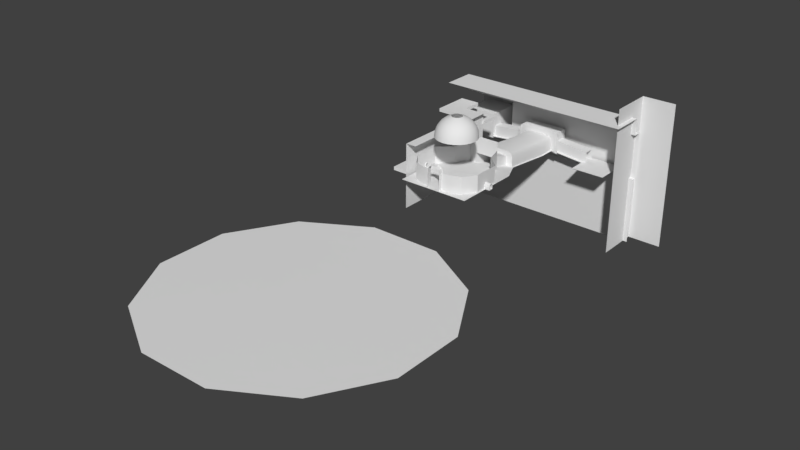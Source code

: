 # Source: tos.blend  (saved by Blender 2.78.0; exported with 4.5.12 LTS)
import bpy
from mathutils import Matrix  # noqa: F401  (used for matrix-valued properties, if any)

bpy.ops.wm.read_factory_settings(use_empty=True)
scene = bpy.context.scene
scene.name = 'Scene'

# ---- collections
col_collection_1 = bpy.data.collections.new('Collection 1'); scene.collection.children.link(col_collection_1)

# ---- world
world_world = bpy.data.worlds.new('World'); scene.world = world_world
world_world.color = (0.05088, 0.05088, 0.05088)
world_world.use_sun_shadow = False
world_world.sun_shadow_jitter_overblur = 0.0
world_world.cycles.sampling_method = 'MANUAL'

# ---- meshes
me_circle_001 = bpy.data.meshes.new('Circle.001')
me_circle_001.from_pydata([(2.588, 9.659, -1.0), (-2.588, 9.659, -1.0), (-7.071, 7.071, -1.0), (-9.659, 2.588, -1.0), (-9.659, -2.588, -1.0), (-7.071, -7.071, -1.0), (-2.588, -9.659, -1.0), (2.588, -9.659, -1.0), (7.071, -7.071, -1.0), (9.659, -2.588, -1.0), (9.659, 2.588, -1.0), (7.071, 7.071, -1.0), (1.482e-07, 4.37e-07, -0.5), (1.294, 4.83, -0.5), (-1.294, 4.83, -0.5), (-3.536, 3.536, -0.5), (-4.83, 1.294, -0.5), (-4.83, -1.294, -0.5), (-3.536, -3.536, -0.5), (-1.294, -4.83, -0.5), (1.294, -4.83, -0.5), (3.536, -3.536, -0.5), (4.83, -1.294, -0.5), (4.83, 1.294, -0.5), (3.536, 3.536, -0.5), (-15.0, -15.0, -1.0), (15.0, -15.0, -1.0), (-12.0, 15.15, -1.0), (12.0, 15.15, -1.0), (-9.0, 25.15, -2.429), (9.0, 25.15, -2.429), (-19.98, -7.5, -1.0), (-19.98, 7.646, -1.0), (20.0, 7.646, -1.0), (-15.0, -15.0, 9.0), (15.0, -15.0, 9.0), (-12.0, 15.15, 9.0), (12.0, 15.15, 9.0), (-9.0, 25.15, 9.0), (9.0, 25.15, 9.0), (-19.98, -7.5, 1.645), (-19.98, 7.646, 1.645), (-9.0, -17.0, -1.0), (9.0, -17.0, -1.0), (-9.0, -17.0, 9.0), (9.0, -17.0, 9.0), (-20.85, -20.0, -1.0), (20.85, -20.0, -1.0), (-20.85, 20.0, -1.0), (20.85, 20.0, -1.0), (-10.0, 40.0, -6.0), (10.0, 40.0, -6.0), (-9.0, 40.15, -6.429), (9.0, 40.15, -6.429), (-9.0, 40.15, 0.0), (9.0, 40.15, 0.0), (-10.0, 70.0, -9.0), (10.0, 70.0, -9.0), (-10.0, 80.0, -9.0), (10.0, 80.0, -9.0), (-4.5, -17.39, -1.0), (4.5, -17.39, -1.0), (-4.5, -17.39, 9.0), (4.5, -17.39, 9.0), (-4.5, -17.0, -1.0), (4.5, -17.0, -1.0), (-4.5, -17.0, 9.0), (4.5, -17.0, 9.0), (-3.705, -17.0, -1.0), (3.705, -17.0, -1.0), (-3.705, -17.0, 9.0), (3.705, -17.0, 9.0), (-3.705, -19.41, -1.0), (3.705, -19.41, -1.0), (-3.705, -19.41, 9.0), (3.705, -19.41, 9.0), (-3.195, -17.0, 11.0), (3.195, -17.0, 11.0), (-3.195, -19.41, 11.0), (3.195, -19.41, 11.0), (-1.306, -17.0, 12.36), (1.306, -17.0, 12.36), (-1.306, -19.41, 12.36), (1.306, -19.41, 12.36), (-3.871, -17.0, 11.39), (-1.638, -17.0, 13.06), (3.871, -17.0, 11.39), (1.638, -17.0, 13.06), (-19.98, -1.238, -1.0), (-19.98, -1.023, 1.645), (-19.98, 1.305, -1.0), (-19.98, 1.09, 1.645), (-19.98, 0.03351, 9.155), (-19.98, 0.03351, 2.155), (-19.98, 2.66, 9.213), (-19.98, 7.742, 9.151), (-19.98, -2.363, 9.029), (-19.98, -7.641, 9.223), (-22.85, 24.75, -1.0), (-22.85, -14.07, -1.0), (-22.85, 24.75, 1.645), (-22.85, -14.07, 1.645), (-22.85, 1.213, -1.0), (-22.85, 1.088, 1.645), (-22.85, -1.15, -1.0), (-22.85, -1.025, 1.645), (-16.65, -13.8, 17.15), (-22.85, 0.03178, 2.155), (-22.85, -0.04496, 17.15), (-22.85, -13.93, 17.15), (-20.03, -13.8, 17.15), (-22.85, 24.91, 17.15), (-23.34, -1.385, -1.176), (-23.34, -1.385, 1.285), (-23.34, -0.8852, -0.7757), (-23.34, -0.8852, 1.224), (-19.5, -1.385, -1.176), (-19.5, -1.385, 1.285), (-19.5, -0.8852, -0.7757), (-19.5, -0.8852, 1.224), (-23.34, -0.9519, 2.101), (-23.34, -0.6208, 1.757), (-19.5, -0.6208, 1.757), (-19.5, -0.9519, 2.101), (-23.34, -0.2568, 1.939), (-19.5, -0.2568, 1.939), (-23.34, -0.3907, 2.404), (-19.5, -0.3907, 2.404), (-23.34, 1.38, -1.176), (-23.34, 1.38, 1.285), (-23.34, 0.8795, -0.7757), (-23.34, 0.8795, 1.224), (-19.5, 1.38, -1.176), (-19.5, 1.38, 1.285), (-19.5, 0.8795, -0.7757), (-19.5, 0.8795, 1.224), (-23.34, 0.9462, 2.101), (-23.34, 0.6152, 1.757), (-19.5, 0.6152, 1.757), (-19.5, 0.9462, 2.101), (-23.34, 0.2512, 1.939), (-19.5, 0.2512, 1.939), (-23.34, 0.3851, 2.404), (-19.5, 0.3851, 2.404), (-34.8, -10.0, -3.0), (-22.8, -10.0, -3.0), (-34.8, 10.0, -3.0), (-22.8, 10.0, -3.0), (-34.8, 10.0, -1.0), (-34.8, -10.0, -1.0), (-22.8, -10.0, -1.0), (-22.8, 10.0, -1.0), (-22.85, 24.75, -21.0), (-22.85, -14.07, -21.0), (-22.85, 1.213, -21.0), (-22.85, -1.15, -21.0), (-50.0, 100.0, -11.0), (-30.0, 80.0, -11.0), (10.0, 100.0, -9.0), (-10.0, 100.0, -9.0), (9.0, 70.15, -9.429), (9.0, 70.15, -3.0), (-9.0, 70.15, -9.429), (-9.0, 70.15, -3.0), (-5.0, 25.15, -2.429), (-5.0, 25.15, 4.0), (-5.0, 40.15, -6.429), (-5.0, 40.15, 0.0), (5.0, 25.15, 4.0), (5.0, 25.15, -2.429), (5.0, 40.15, 0.0), (5.0, 40.15, -6.429), (-9.0, 25.15, 14.0), (9.0, 25.15, 14.0), (-5.0, 25.15, 14.0), (5.0, 25.15, 14.0), (-8.1, 40.15, 2.0), (8.1, 40.15, 2.0), (-5.0, 40.15, 3.0), (5.0, 40.15, 3.0), (-8.1, 70.15, -1.0), (8.1, 70.15, -1.0), (-5.0, 70.15, 0.0), (5.0, 70.15, 0.0), (20.02, 7.627, -1.0), (20.02, -7.518, -1.0), (20.02, 7.627, 1.645), (20.02, -7.518, 1.645), (20.02, 1.365, -1.0), (20.02, 1.15, 1.645), (20.02, -1.178, -1.0), (20.02, -0.9628, 1.645), (20.02, 0.09375, 9.155), (20.02, 0.09375, 2.155), (20.02, -2.533, 9.213), (20.02, -7.615, 9.151), (20.02, 2.49, 9.029), (20.02, 7.768, 9.223), (19.47, -1.385, -1.176), (19.47, -1.385, 1.285), (19.47, -0.8852, -0.7757), (19.47, -0.8852, 1.224), (23.3, -1.385, -1.176), (23.3, -1.385, 1.285), (23.3, -0.8852, -0.7757), (23.3, -0.8852, 1.224), (19.47, -0.9519, 2.101), (19.47, -0.6208, 1.757), (23.3, -0.6208, 1.757), (23.3, -0.9519, 2.101), (19.47, -0.2568, 1.939), (23.3, -0.2568, 1.939), (19.47, -0.3907, 2.404), (23.3, -0.3907, 2.404), (19.47, 1.38, -1.176), (19.47, 1.38, 1.285), (19.47, 0.8795, -0.7757), (19.47, 0.8795, 1.224), (23.3, 1.38, -1.176), (23.3, 1.38, 1.285), (23.3, 0.8795, -0.7757), (23.3, 0.8795, 1.224), (19.47, 0.9462, 2.101), (19.47, 0.6152, 1.757), (23.3, 0.6152, 1.757), (23.3, 0.9462, 2.101), (19.47, 0.2512, 1.939), (23.3, 0.2512, 1.939), (19.47, 0.3851, 2.404), (23.3, 0.3851, 2.404), (-19.85, 24.75, -1.0), (-19.85, 24.75, 1.645), (-19.85, 24.91, 17.15), (-19.85, 24.75, -21.0), (-19.85, 51.75, -1.0), (-19.85, 51.75, 1.645), (-19.85, 51.91, 17.15), (-19.85, 51.75, -21.0), (-20.03, -0.02625, 17.15), (-16.65, -0.02625, 17.15), (-16.65, 24.85, 17.15), (-16.85, 52.0, 17.15), (-21.93, 4.657, -8.012), (-27.58, 4.657, -2.355), (-21.93, 5.657, -8.012), (-27.58, 5.657, -2.355), (-21.22, 4.657, -7.305), (-26.88, 4.657, -1.648), (-21.22, 5.657, -7.305), (-26.88, 5.657, -1.648), (-21.93, -6.343, -8.012), (-27.58, -6.343, -2.355), (-21.93, -5.343, -8.012), (-27.58, -5.343, -2.355), (-21.22, -6.343, -7.305), (-26.88, -6.343, -1.648), (-21.22, -5.343, -7.305), (-26.88, -5.343, -1.648), (-30.0, 100.0, -11.0), (-50.0, 80.0, -11.0), (-30.0, 90.0, -11.0), (-50.0, 90.0, -11.0), (-10.0, 90.0, -9.0), (10.0, 90.0, -9.0), (30.0, 80.0, -11.0), (30.0, 90.0, -11.0), (50.0, 80.0, -11.0), (50.0, 90.0, -11.0), (30.0, 70.0, -11.0), (50.0, 70.0, -11.0), (0.0, 11.59, 26.11), (0.0, 12.0, 23.0), (0.8038, 3.0, 34.59), (1.553, 5.796, 33.39), (2.196, 8.196, 31.49), (2.69, 10.04, 29.0), (3.0, 11.2, 26.11), (3.106, 11.59, 23.0), (1.553, 2.69, 34.59), (3.0, 5.196, 33.39), (4.243, 7.348, 31.49), (5.196, 9.0, 29.0), (5.796, 10.04, 26.11), (6.0, 10.39, 23.0), (2.196, 2.196, 34.59), (4.243, 4.243, 33.39), (6.0, 6.0, 31.49), (7.348, 7.348, 29.0), (8.196, 8.196, 26.11), (8.485, 8.485, 23.0), (2.69, 1.553, 34.59), (5.196, 3.0, 33.39), (7.348, 4.243, 31.49), (9.0, 5.196, 29.0), (10.04, 5.796, 26.11), (10.39, 6.0, 23.0), (3.0, 0.8039, 34.59), (5.796, 1.553, 33.39), (8.196, 2.196, 31.49), (10.04, 2.69, 29.0), (11.2, 3.0, 26.11), (11.59, 3.106, 23.0), (3.106, 4.689e-06, 34.59), (6.0, 4.57e-06, 33.39), (8.485, 4.689e-06, 31.49), (10.39, 4.689e-06, 29.0), (11.59, 4.212e-06, 26.11), (12.0, 3.02e-06, 23.0), (3.0, -0.8038, 34.59), (5.796, -1.553, 33.39), (8.196, -2.196, 31.49), (10.04, -2.69, 29.0), (11.2, -3.0, 26.11), (11.59, -3.106, 23.0), (2.69, -1.553, 34.59), (5.196, -3.0, 33.39), (7.348, -4.243, 31.49), (9.0, -5.196, 29.0), (10.04, -5.796, 26.11), (10.39, -6.0, 23.0), (2.196, -2.196, 34.59), (4.243, -4.243, 33.39), (6.0, -6.0, 31.49), (7.348, -7.348, 29.0), (8.196, -8.196, 26.11), (8.485, -8.485, 23.0), (1.553, -2.69, 34.59), (3.0, -5.196, 33.39), (4.243, -7.348, 31.49), (5.196, -9.0, 29.0), (5.796, -10.04, 26.11), (6.0, -10.39, 23.0), (0.8038, -3.0, 34.59), (1.553, -5.796, 33.39), (2.196, -8.196, 31.49), (2.69, -10.04, 29.0), (3.0, -11.2, 26.11), (3.106, -11.59, 23.0), (-1.736e-08, -3.106, 34.59), (-1.09e-06, -6.0, 33.39), (-9.71e-07, -8.485, 31.49), (-1.736e-08, -10.39, 29.0), (-2.558e-07, -11.59, 26.11), (-1.686e-06, -12.0, 23.0), (-0.8038, -3.0, 34.59), (-1.553, -5.796, 33.39), (-2.196, -8.196, 31.49), (-2.69, -10.04, 29.0), (-3.0, -11.2, 26.11), (-3.106, -11.59, 23.0), (-1.553, -2.69, 34.59), (-3.0, -5.196, 33.39), (-4.243, -7.348, 31.49), (-5.196, -9.0, 29.0), (-5.796, -10.04, 26.11), (-6.0, -10.39, 23.0), (-2.196, -2.196, 34.59), (-4.243, -4.243, 33.39), (-6.0, -6.0, 31.49), (-7.348, -7.348, 29.0), (-8.196, -8.196, 26.11), (-8.485, -8.485, 23.0), (-2.69, -1.553, 34.59), (-5.196, -3.0, 33.39), (-7.348, -4.243, 31.49), (-9.0, -5.196, 29.0), (-10.04, -5.796, 26.11), (-10.39, -6.0, 23.0), (-3.0, -0.8038, 34.59), (-5.796, -1.553, 33.39), (-8.196, -2.196, 31.49), (-10.04, -2.69, 29.0), (-11.2, -3.0, 26.11), (-11.59, -3.106, 23.0), (-3.106, 5.106e-06, 34.59), (-6.0, 5.762e-06, 33.39), (-8.485, 5.166e-06, 31.49), (-10.39, 4.451e-06, 29.0), (-11.59, 4.451e-06, 26.11), (-12.0, 5.404e-06, 23.0), (-3.0, 0.8039, 34.59), (-5.796, 1.553, 33.39), (-8.196, 2.196, 31.49), (-10.04, 2.69, 29.0), (-11.2, 3.0, 26.11), (-11.59, 3.106, 23.0), (-2.69, 1.553, 34.59), (-5.196, 3.0, 33.39), (-7.348, 4.243, 31.49), (-9.0, 5.196, 29.0), (-10.04, 5.796, 26.11), (-10.39, 6.0, 23.0), (-2.196, 2.196, 34.59), (-4.243, 4.243, 33.39), (-6.0, 6.0, 31.49), (-7.348, 7.348, 29.0), (-8.196, 8.196, 26.11), (-8.485, 8.485, 23.0), (-1.553, 2.69, 34.59), (-3.0, 5.196, 33.39), (-4.243, 7.348, 31.49), (-5.196, 9.0, 29.0), (-5.796, 10.04, 26.11), (-6.0, 10.39, 23.0), (-0.8038, 3.0, 34.59), (-1.553, 5.796, 33.39), (-2.196, 8.196, 31.49), (-2.69, 10.04, 29.0), (-3.0, 11.2, 26.11), (-3.106, 11.59, 23.0), (5.191e-07, 3.106, 34.59), (4.595e-07, 6.0, 33.39), (2.211e-07, 8.485, 31.49), (-9.71e-07, 10.39, 29.0), (-39.0, 51.0, 9.0), (-39.0, 51.0, 11.0), (-39.0, 61.0, 9.0), (-39.0, 61.0, 11.0), (-19.0, 51.0, 9.0), (-19.0, 51.0, 11.0), (-19.0, 61.0, 9.0), (-19.0, 61.0, 11.0), (-51.0, 61.0, 9.0), (-51.0, 51.0, 9.0), (-51.0, 51.0, 11.0), (-51.0, 61.0, 11.0), (-39.0, 73.0, 11.0), (-39.0, 73.0, 9.0), (-51.0, 73.0, 11.0), (-51.0, 73.0, 9.0), (9.0, 80.15, -9.429), (9.0, 80.15, -3.0), (-9.0, 80.15, -9.429), (-9.0, 80.15, -3.0), (-8.1, 80.15, -1.0), (8.1, 80.15, -1.0), (-5.0, 80.15, 0.0), (5.0, 80.15, 0.0), (13.5, 80.15, -10.46), (13.5, 80.15, -0.8214), (-13.5, 80.15, -10.46), (-13.5, 80.15, -0.8214), (-12.15, 80.15, 2.179), (12.15, 80.15, 2.179), (-7.5, 80.15, 3.679), (7.5, 80.15, 3.679), (-12.0, 82.0, 2.0), (12.0, 82.0, 2.0), (-12.0, 80.0, 2.0), (12.0, 80.0, 2.0), (12.0, 82.0, -10.0), (12.0, 80.0, -10.0), (-12.0, 82.0, -10.0), (-12.0, 80.0, -10.0), (-12.0, 80.0, -2.8), (-12.0, 82.0, -2.8), (12.0, 82.0, -2.8), (12.0, 80.0, -2.8), (-12.0, 88.0, 2.0), (12.0, 88.0, 2.0), (-12.0, 88.0, -2.8), (12.0, 88.0, -2.8), (-12.0, 90.0, 2.0), (12.0, 90.0, 2.0), (-12.0, 90.0, -2.8), (12.0, 90.0, -2.8), (-12.0, 88.0, -9.8), (12.0, 88.0, -9.8), (-12.0, 90.0, -9.8), (12.0, 90.0, -9.8), (-9.6, 90.0, -2.8), (9.6, 90.0, -2.8), (-9.6, 90.0, -9.8), (9.6, 90.0, -9.8), (-9.6, 92.0, -2.8), (9.6, 92.0, -2.8), (-9.6, 92.0, -9.8), (9.6, 92.0, -9.8), (-26.72, 92.0, 11.2), (58.72, 92.0, 11.2), (-26.72, 92.0, -9.8), (58.72, 92.0, -9.8), (32.0, 82.0, -12.0), (32.0, 82.0, -4.8), (32.0, 88.0, -4.8), (32.0, 88.0, -11.8), (-32.0, 82.0, -12.0), (-32.0, 82.0, -4.8), (-32.0, 88.0, -4.8), (-32.0, 88.0, -11.8), (20.71, -42.73, -21.0), (-20.71, -42.73, -21.0), (-56.57, -63.43, -21.0), (-77.27, -99.29, -21.0), (-77.27, -140.7, -21.0), (-56.57, -176.6, -21.0), (-20.71, -197.3, -21.0), (20.71, -197.3, -21.0), (56.57, -176.6, -21.0), (77.27, -140.7, -21.0), (77.27, -99.29, -21.0), (56.57, -63.43, -21.0), (-2.162e-07, -120.0, -20.5), (10.35, -81.36, -20.5), (-10.35, -81.36, -20.5), (-28.28, -91.72, -20.5), (-38.64, -109.6, -20.5), (-38.64, -130.4, -20.5), (-28.28, -148.3, -20.5), (-10.35, -158.6, -20.5), (10.35, -158.6, -20.5), (28.28, -148.3, -20.5), (38.64, -130.4, -20.5), (38.64, -109.6, -20.5), (28.28, -91.72, -20.5), (10.0, 100.0, -12.0), (-10.0, 100.0, -12.0), (-10.0, 90.0, -12.0), (10.0, 90.0, -12.0), (9.6, 90.0, -56.8), (-9.6, 90.0, -56.8), (-9.6, 92.0, -16.8), (9.6, 92.0, -16.8), (-26.72, 92.0, -16.8), (58.72, 92.0, -16.8), (-9.6, 90.0, -16.8), (9.6, 90.0, -16.8), (-26.72, 90.0, -16.8), (58.72, 90.0, -16.8), (-26.72, 90.0, -56.8), (58.72, 90.0, -56.8), (-26.72, 87.0, 11.2), (58.72, 87.0, 11.2), (56.0, 97.0, 31.0), (56.0, 97.0, -57.0), (56.0, 71.0, 31.0), (56.0, 71.0, -57.0), (76.0, 97.0, 31.0), (76.0, 97.0, -57.0), (-26.72, 104.0, 11.2), (-26.72, 104.0, -9.8), (-26.72, 104.0, -16.8), (-56.72, 92.0, 11.2), (-56.72, 92.0, -16.8), (-56.72, 90.0, -16.8), (-56.72, 90.0, -56.8), (-56.72, 87.0, 11.2), (-56.72, 104.0, 11.2), (-56.72, 104.0, -9.8), (-56.72, 104.0, -16.8), (-26.72, 87.0, 21.2), (58.72, 87.0, 21.2), (-56.72, 87.0, 21.2), (-26.72, 67.0, 21.2), (58.72, 67.0, 21.2), (-56.72, 67.0, 21.2), (-32.0, 100.0, -4.8), (-32.0, 100.0, -11.8), (-32.0, 82.0, 3.2), (-32.0, 88.0, 3.2), (-32.0, 100.0, 3.2), (-32.0, 80.0, -12.0), (-32.0, 80.0, -4.8), (-32.0, 80.0, 3.2), (-50.0, 100.0, -4.8), (-50.0, 100.0, -11.8), (-50.0, 82.0, 3.2), (-50.0, 88.0, 3.2), (-50.0, 100.0, 3.2), (-50.0, 80.0, -12.0), (-50.0, 80.0, -4.8), (-50.0, 80.0, 3.2)], [], [(12, 13, 14), (12, 14, 15), (12, 15, 16), (12, 16, 17), (12, 17, 18), (12, 18, 19), (12, 19, 20), (12, 20, 21), (12, 21, 22), (12, 22, 23), (12, 23, 24), (12, 24, 13), (1, 2, 15, 14), (8, 9, 22, 21), (0, 1, 14, 13), (3, 4, 17, 16), (10, 11, 24, 23), (5, 6, 19, 18), (7, 8, 21, 20), (2, 3, 16, 15), (9, 10, 23, 22), (4, 5, 18, 17), (11, 0, 13, 24), (6, 7, 20, 19), (28, 33, 186, 37), (32, 27, 36, 41), (27, 29, 38, 36), (185, 26, 35, 187), (25, 31, 40, 34), (30, 28, 37, 39), (46, 47, 49, 48), (34, 44, 42, 25), (26, 43, 45, 35), (48, 49, 51, 50), (165, 168, 175, 174), (38, 29, 164, 165), (50, 51, 57, 56), (56, 57, 59, 58), (45, 43, 61, 63), (42, 44, 62, 60), (63, 61, 65, 67), (60, 62, 66, 64), (67, 65, 69, 71), (64, 66, 70, 68), (71, 69, 73, 75), (68, 70, 74, 72), (74, 70, 76, 78), (71, 75, 79, 77), (78, 76, 80, 82), (77, 79, 83, 81), (83, 82, 80, 81), (66, 84, 76, 70), (80, 76, 84, 85), (71, 77, 86, 67), (87, 86, 77, 81), (81, 80, 85, 87), (40, 31, 88, 89), (32, 41, 91, 90), (93, 91, 94, 92), (95, 94, 91, 41), (92, 96, 89, 93), (40, 89, 96, 97), (100, 98, 102, 103), (99, 101, 105, 104), (107, 105, 108), (109, 108, 105, 101), (108, 103, 107), (100, 103, 108, 111), (112, 113, 115, 114), (114, 115, 119, 118), (118, 119, 117, 116), (116, 117, 113, 112), (128, 130, 131, 129), (119, 115, 121, 122), (117, 119, 122, 123), (115, 113, 120, 121), (113, 117, 123, 120), (121, 124, 125, 122), (120, 123, 127, 126), (122, 125, 127, 123), (120, 126, 124, 121), (130, 134, 135, 131), (134, 132, 133, 135), (132, 128, 129, 133), (135, 138, 137, 131), (133, 139, 138, 135), (131, 137, 136, 129), (129, 136, 139, 133), (137, 138, 141, 140), (136, 142, 143, 139), (138, 139, 143, 141), (136, 137, 140, 142), (127, 125, 141, 143), (126, 127, 143, 142), (126, 142, 140, 124), (125, 124, 140, 141), (118, 116, 132, 134), (114, 118, 134, 130), (112, 114, 130, 128), (116, 112, 128, 132), (41, 36, 95), (34, 40, 97), (144, 146, 147, 145), (149, 150, 151, 148), (145, 147, 151, 150), (146, 144, 149, 148), (147, 146, 148, 151), (144, 145, 150, 149), (99, 104, 155, 153), (102, 98, 152, 154), (104, 102, 154, 155), (262, 263, 158, 159), (262, 260, 157, 58), (53, 55, 161, 160), (54, 52, 162, 163), (165, 164, 166, 167), (38, 165, 174, 172), (52, 54, 167, 166), (168, 39, 173, 175), (169, 168, 170, 171), (30, 39, 168, 169), (168, 165, 167, 170), (55, 53, 171, 170), (55, 170, 179, 177), (167, 54, 176, 178), (170, 167, 178, 179), (177, 179, 183, 181), (178, 176, 180, 182), (179, 178, 182, 183), (55, 177, 181, 161), (163, 180, 176, 54), (186, 184, 188, 189), (185, 187, 191, 190), (193, 191, 194, 192), (195, 194, 191, 187), (192, 196, 189, 193), (186, 189, 196, 197), (37, 186, 197), (195, 187, 35), (198, 199, 201, 200), (200, 201, 205, 204), (204, 205, 203, 202), (202, 203, 199, 198), (214, 216, 217, 215), (205, 201, 207, 208), (203, 205, 208, 209), (201, 199, 206, 207), (199, 203, 209, 206), (207, 210, 211, 208), (206, 209, 213, 212), (208, 211, 213, 209), (206, 212, 210, 207), (216, 220, 221, 217), (220, 218, 219, 221), (218, 214, 215, 219), (221, 224, 223, 217), (219, 225, 224, 221), (217, 223, 222, 215), (215, 222, 225, 219), (223, 224, 227, 226), (222, 228, 229, 225), (224, 225, 229, 227), (222, 223, 226, 228), (213, 211, 227, 229), (212, 213, 229, 228), (212, 228, 226, 210), (211, 210, 226, 227), (204, 202, 218, 220), (200, 204, 220, 216), (198, 200, 216, 214), (202, 198, 214, 218), (152, 98, 230, 233), (100, 111, 232, 231), (98, 100, 231, 230), (233, 230, 234, 237), (231, 232, 236, 235), (230, 231, 235, 234), (238, 232, 111, 108), (240, 232, 238, 239), (236, 232, 240, 241), (239, 238, 110, 106), (109, 110, 238, 108), (242, 243, 245, 244), (244, 245, 249, 248), (248, 249, 247, 246), (246, 247, 243, 242), (244, 248, 246, 242), (249, 245, 243, 247), (250, 251, 253, 252), (252, 253, 257, 256), (256, 257, 255, 254), (254, 255, 251, 250), (252, 256, 254, 250), (257, 253, 251, 255), (261, 260, 258, 156), (259, 157, 260, 261), (58, 59, 263, 262), (263, 59, 264, 265), (265, 264, 266, 267), (266, 264, 268, 269), (411, 410, 272, 273), (271, 270, 276, 277), (412, 411, 273, 274), (413, 412, 274, 275), (270, 413, 275, 276), (275, 274, 280, 281), (276, 275, 281, 282), (273, 272, 278, 279), (277, 276, 282, 283), (274, 273, 279, 280), (283, 282, 288, 289), (280, 279, 285, 286), (281, 280, 286, 287), (282, 281, 287, 288), (279, 278, 284, 285), (288, 287, 293, 294), (285, 284, 290, 291), (289, 288, 294, 295), (286, 285, 291, 292), (287, 286, 292, 293), (293, 292, 298, 299), (294, 293, 299, 300), (291, 290, 296, 297), (295, 294, 300, 301), (292, 291, 297, 298), (301, 300, 306, 307), (298, 297, 303, 304), (299, 298, 304, 305), (300, 299, 305, 306), (297, 296, 302, 303), (306, 305, 311, 312), (303, 302, 308, 309), (307, 306, 312, 313), (304, 303, 309, 310), (305, 304, 310, 311), (311, 310, 316, 317), (312, 311, 317, 318), (309, 308, 314, 315), (313, 312, 318, 319), (310, 309, 315, 316), (315, 314, 320, 321), (319, 318, 324, 325), (316, 315, 321, 322), (317, 316, 322, 323), (318, 317, 323, 324), (324, 323, 329, 330), (321, 320, 326, 327), (325, 324, 330, 331), (322, 321, 327, 328), (323, 322, 328, 329), (328, 327, 333, 334), (329, 328, 334, 335), (330, 329, 335, 336), (327, 326, 332, 333), (331, 330, 336, 337), (333, 332, 338, 339), (337, 336, 342, 343), (334, 333, 339, 340), (335, 334, 340, 341), (336, 335, 341, 342), (341, 340, 346, 347), (342, 341, 347, 348), (339, 338, 344, 345), (343, 342, 348, 349), (340, 339, 345, 346), (346, 345, 351, 352), (347, 346, 352, 353), (348, 347, 353, 354), (345, 344, 350, 351), (349, 348, 354, 355), (354, 353, 359, 360), (351, 350, 356, 357), (355, 354, 360, 361), (352, 351, 357, 358), (353, 352, 358, 359), (359, 358, 364, 365), (360, 359, 365, 366), (357, 356, 362, 363), (361, 360, 366, 367), (358, 357, 363, 364), (367, 366, 372, 373), (364, 363, 369, 370), (365, 364, 370, 371), (366, 365, 371, 372), (363, 362, 368, 369), (372, 371, 377, 378), (369, 368, 374, 375), (373, 372, 378, 379), (370, 369, 375, 376), (371, 370, 376, 377), (377, 376, 382, 383), (378, 377, 383, 384), (375, 374, 380, 381), (379, 378, 384, 385), (376, 375, 381, 382), (385, 384, 390, 391), (382, 381, 387, 388), (383, 382, 388, 389), (384, 383, 389, 390), (381, 380, 386, 387), (390, 389, 395, 396), (387, 386, 392, 393), (391, 390, 396, 397), (388, 387, 393, 394), (389, 388, 394, 395), (395, 394, 400, 401), (396, 395, 401, 402), (393, 392, 398, 399), (397, 396, 402, 403), (394, 393, 399, 400), (403, 402, 408, 409), (400, 399, 405, 406), (401, 400, 406, 407), (402, 401, 407, 408), (399, 398, 404, 405), (408, 407, 413, 270), (405, 404, 410, 411), (409, 408, 270, 271), (406, 405, 411, 412), (407, 406, 412, 413), (416, 414, 423, 422), (416, 417, 421, 420), (420, 421, 419, 418), (418, 419, 415, 414), (416, 420, 418, 414), (421, 417, 415, 419), (423, 424, 425, 422), (425, 417, 426, 428), (414, 415, 424, 423), (415, 417, 425, 424), (426, 427, 429, 428), (417, 416, 427, 426), (416, 422, 429, 427), (422, 425, 428, 429), (181, 183, 437, 435), (163, 162, 432, 433), (183, 182, 436, 437), (161, 181, 435, 431), (182, 180, 434, 436), (160, 161, 431, 430), (180, 163, 433, 434), (431, 435, 443, 439), (436, 434, 442, 444), (433, 432, 440, 441), (434, 433, 441, 442), (435, 437, 445, 443), (437, 436, 444, 445), (430, 431, 439, 438), (446, 447, 449, 448), (457, 456, 450, 451), (455, 454, 453, 452), (446, 448, 454, 455), (449, 447, 456, 457), (456, 447, 459, 461), (446, 455, 460, 458), (447, 446, 458, 459), (461, 459, 463, 465), (458, 460, 464, 462), (459, 458, 462, 463), (464, 460, 466, 468), (461, 465, 469, 467), (469, 465, 471, 473), (464, 468, 472, 470), (465, 463, 471), (463, 462, 470, 471), (464, 470, 462), (471, 470, 474, 475), (473, 471, 475, 477), (470, 472, 476, 474), (475, 474, 478, 479), (477, 475, 479, 481), (474, 476, 480, 478), (461, 467, 485, 484), (456, 461, 484, 483), (450, 456, 483, 482), (466, 460, 488, 489), (460, 455, 487, 488), (455, 452, 486, 487), (502, 503, 504), (502, 504, 505), (502, 505, 506), (502, 506, 507), (502, 507, 508), (502, 508, 509), (502, 509, 510), (502, 510, 511), (502, 511, 512), (502, 512, 513), (502, 513, 514), (502, 514, 503), (491, 492, 505, 504), (498, 499, 512, 511), (490, 491, 504, 503), (493, 494, 507, 506), (500, 501, 514, 513), (495, 496, 509, 508), (497, 498, 511, 510), (492, 493, 506, 505), (499, 500, 513, 512), (494, 495, 508, 507), (501, 490, 503, 514), (496, 497, 510, 509), (159, 158, 515, 516), (158, 263, 518, 515), (262, 159, 516, 517), (516, 515, 518, 517), (525, 526, 519, 520), (476, 477, 522, 521), (480, 476, 521, 523), (477, 481, 524, 522), (521, 522, 526, 525), (523, 521, 525, 527), (522, 524, 528, 526), (527, 525, 520, 529), (526, 528, 530, 519), (479, 478, 531, 532), (536, 535, 533, 534), (534, 533, 537, 538), (480, 523, 541, 540), (478, 480, 540, 539), (527, 529, 545, 544), (523, 527, 544, 543), (478, 539, 547, 542), (541, 523, 543, 549), (531, 478, 542, 546), (539, 540, 548, 547), (540, 541, 549, 548), (531, 546, 552, 550), (532, 531, 550, 551), (550, 552, 555, 553), (551, 550, 553, 554), (489, 488, 556, 557), (488, 487, 558, 559), (556, 488, 559, 560), (558, 487, 562, 563), (487, 486, 561, 562), (558, 563, 571, 566), (557, 556, 564, 565), (563, 562, 570, 571), (556, 560, 568, 564), (559, 558, 566, 567), (562, 561, 569, 570), (560, 559, 567, 568), (564, 570, 569, 565)])
me_circle_001.polygons.foreach_set('use_smooth', [1, 1, 1, 1, 1, 1, 1, 1, 1, 1, 1, 1, 1, 1, 1, 1, 1, 1, 1, 1, 1, 1, 1, 1, 1, 1, 1, 1, 1, 1, 1, 1, 1, 1, 1, 1, 1, 1, 1, 1, 1, 1, 1, 1, 1, 1, 1, 1, 1, 1, 1, 1, 1, 1, 1, 1, 1, 1, 1, 1, 1, 1, 1, 1, 1, 1, 1, 1, 1, 1, 1, 1, 1, 1, 1, 1, 1, 1, 1, 1, 1, 1, 1, 1, 1, 1, 1, 1, 1, 1, 1, 1, 1, 1, 1, 1, 1, 1, 1, 1, 1, 1, 1, 1, 1, 1, 1, 1, 1, 1, 1, 1, 1, 1, 1, 1, 1, 1, 1, 1, 1, 1, 1, 1, 1, 1, 1, 1, 1, 1, 1, 1, 1, 1, 1, 1, 1, 1, 1, 1, 1, 1, 1, 1, 1, 1, 1, 1, 1, 1, 1, 1, 1, 1, 1, 1, 1, 1, 1, 1, 1, 1, 1, 1, 1, 1, 1, 1, 1, 1, 1, 1, 1, 1, 1, 1, 1, 1, 1, 1, 1, 1, 1, 1, 1, 1, 1, 1, 1, 1, 1, 1, 1, 1, 1, 1, 1, 1, 1, 1, 1, 1, 1, 1, 1, 1, 1, 1, 1, 1, 1, 1, 1, 1, 1, 1, 1, 1, 1, 1, 1, 1, 1, 1, 1, 1, 1, 1, 1, 1, 1, 1, 1, 1, 1, 1, 1, 1, 1, 1, 1, 1, 1, 1, 1, 1, 1, 1, 1, 1, 1, 1, 1, 1, 1, 1, 1, 1, 1, 1, 1, 1, 1, 1, 1, 1, 1, 1, 1, 1, 1, 1, 1, 1, 1, 1, 1, 1, 1, 1, 1, 1, 1, 1, 1, 1, 1, 1, 1, 1, 1, 1, 1, 1, 1, 1, 1, 1, 1, 1, 1, 1, 1, 1, 1, 1, 1, 1, 1, 1, 1, 1, 1, 1, 1, 1, 1, 1, 1, 1, 0, 0, 0, 0, 0, 0, 0, 0, 0, 0, 0, 0, 0, 0, 1, 1, 1, 1, 1, 1, 1, 1, 1, 1, 1, 1, 1, 1, 0, 0, 0, 0, 0, 0, 0, 0, 0, 0, 0, 0, 0, 0, 0, 0, 0, 0, 0, 0, 0, 0, 0, 0, 0, 0, 0, 0, 0, 0, 1, 1, 1, 1, 1, 1, 1, 1, 1, 1, 1, 1, 1, 1, 1, 1, 1, 1, 1, 1, 1, 1, 1, 1, 1, 1, 1, 1, 0, 0, 0, 0, 0, 0, 0, 0, 0, 0, 0, 0, 0, 0, 0, 0, 0, 0, 0, 0, 0, 0, 0, 0, 0, 0, 0, 0, 0, 0, 0, 0, 0, 0, 0, 0, 0, 0])
_uv = me_circle_001.uv_layers.new(name='UVMap')
_uv.uv.foreach_set('vector', [0.749, 0.6687, 0.7312, 0.7073, 0.749, 0.7073, 0.7282, 0.7103, 0.7103, 0.749, 0.7282, 0.749, 0.749, 0.7103, 0.7312, 0.749, 0.749, 0.749, 0.7093, 0.748, 0.7093, 0.7093, 0.7272, 0.7093, 0.7073, 0.7103, 0.6895, 0.749, 0.7073, 0.749, 0.7302, 0.748, 0.748, 0.7093, 0.7302, 0.7093, 0.6865, 0.7103, 0.6687, 0.749, 0.6865, 0.749, 0.6677, 0.748, 0.6677, 0.7093, 0.6855, 0.7093, 0.6885, 0.748, 0.6885, 0.7093, 0.7063, 0.7093, 0.7282, 0.6687, 0.7103, 0.7073, 0.7282, 0.7073, 0.7093, 0.7063, 0.7093, 0.6677, 0.7272, 0.6677, 0.7302, 0.7063, 0.748, 0.6677, 0.7302, 0.6677, 0.8323, 0.2927, 0.7927, 0.2927, 0.7927, 0.3323, 0.8323, 0.3323, 0.7907, 0.2927, 0.751, 0.2927, 0.751, 0.3323, 0.7907, 0.3323, 0.8323, 0.251, 0.7927, 0.251, 0.7927, 0.2907, 0.8323, 0.2907, 0.7907, 0.251, 0.751, 0.251, 0.751, 0.2907, 0.7907, 0.2907, 0.3323, 0.7927, 0.2927, 0.7927, 0.2927, 0.8323, 0.3323, 0.8323, 0.2907, 0.7927, 0.251, 0.7927, 0.251, 0.8323, 0.2907, 0.8323, 0.3323, 0.751, 0.2927, 0.751, 0.2927, 0.7907, 0.3323, 0.7907, 0.2907, 0.751, 0.251, 0.751, 0.251, 0.7907, 0.2907, 0.7907, 0.8323, 0.126, 0.7927, 0.126, 0.7927, 0.1657, 0.8323, 0.1657, 0.7907, 0.126, 0.751, 0.126, 0.751, 0.1657, 0.7907, 0.1657, 0.8323, 0.08433, 0.7927, 0.08433, 0.7927, 0.124, 0.8323, 0.124, 0.7907, 0.08433, 0.751, 0.08433, 0.751, 0.124, 0.7907, 0.124, 0.9157, 0.749, 0.9157, 0.6677, 0.876, 0.6677, 0.876, 0.749, 0.251, 0.9782, 0.3323, 0.9782, 0.3323, 0.9385, 0.251, 0.9385, 0.9157, 0.251, 0.8343, 0.251, 0.8343, 0.3323, 0.9157, 0.3323, 0.9782, 0.6657, 0.9782, 0.5843, 0.9385, 0.5843, 0.9385, 0.6657, 0.08433, 0.9782, 0.1657, 0.9782, 0.1657, 0.9385, 0.08433, 0.9385, 0.1657, 0.8343, 0.08433, 0.8343, 0.08433, 0.9157, 0.1657, 0.9157, 0.3323, 0.001001, 0.001001, 0.001001, 0.001001, 0.3323, 0.3323, 0.3323, 0.9782, 0.3343, 0.9385, 0.3343, 0.9385, 0.4157, 0.9782, 0.4157, 0.9157, 0.9573, 0.9157, 0.9177, 0.8343, 0.9177, 0.8343, 0.9573, 0.499, 0.3323, 0.499, 0.001001, 0.3343, 0.001001, 0.3343, 0.3323, 0.874, 0.6677, 0.7927, 0.6677, 0.7927, 0.749, 0.874, 0.749, 0.5843, 0.9573, 0.6657, 0.9573, 0.6657, 0.9177, 0.5843, 0.9177, 0.1657, 0.3343, 0.001001, 0.3343, 0.001001, 0.499, 0.1657, 0.499, 0.499, 0.6657, 0.499, 0.501, 0.4177, 0.501, 0.4177, 0.6657, 0.751, 0.9365, 0.8323, 0.9365, 0.8323, 0.8968, 0.751, 0.8968, 0.9573, 0.9157, 0.9573, 0.8343, 0.9177, 0.8343, 0.9177, 0.9157, 0.5843, 0.9834, 0.6657, 0.9834, 0.6657, 0.9802, 0.5843, 0.9802, 0.999, 0.999, 0.999, 0.9177, 0.9958, 0.9177, 0.9958, 0.999, 0.501, 0.9834, 0.5823, 0.9834, 0.5823, 0.9802, 0.501, 0.9802, 0.9938, 0.999, 0.9938, 0.9177, 0.9906, 0.9177, 0.9906, 0.999, 0.6677, 0.9782, 0.749, 0.9782, 0.749, 0.9593, 0.6677, 0.9593, 0.999, 0.6657, 0.999, 0.5843, 0.9802, 0.5843, 0.9802, 0.6657, 0.9573, 0.9385, 0.9385, 0.9385, 0.9385, 0.9573, 0.9573, 0.9573, 0.874, 0.7718, 0.8552, 0.7718, 0.8552, 0.7907, 0.874, 0.7907, 0.8532, 0.7718, 0.8343, 0.7718, 0.8343, 0.7907, 0.8532, 0.7907, 0.874, 0.751, 0.8552, 0.751, 0.8552, 0.7698, 0.874, 0.7698, 0.8532, 0.751, 0.8343, 0.751, 0.8343, 0.7698, 0.8532, 0.7698, 0.9177, 0.9625, 0.9365, 0.9625, 0.9365, 0.9593, 0.9177, 0.9593, 0.8844, 0.8948, 0.8844, 0.876, 0.8812, 0.876, 0.8812, 0.8948, 0.8792, 0.8948, 0.8792, 0.876, 0.876, 0.876, 0.876, 0.8948, 0.8948, 0.8948, 0.8948, 0.876, 0.8916, 0.876, 0.8916, 0.8948, 0.8896, 0.8948, 0.8896, 0.876, 0.8864, 0.876, 0.8864, 0.8948, 0.874, 0.376, 0.8552, 0.376, 0.8552, 0.4157, 0.874, 0.4157, 0.249, 0.7927, 0.2302, 0.7927, 0.2302, 0.8323, 0.249, 0.8323, 0.8948, 0.376, 0.8864, 0.376, 0.8864, 0.4157, 0.8948, 0.4157, 0.8323, 0.04267, 0.7927, 0.04267, 0.7927, 0.08233, 0.8323, 0.08233, 0.8844, 0.376, 0.876, 0.376, 0.876, 0.4157, 0.8844, 0.4157, 0.7907, 0.04267, 0.751, 0.04267, 0.751, 0.08233, 0.7907, 0.08233, 0.9573, 0.1677, 0.9385, 0.1677, 0.9385, 0.3323, 0.9573, 0.3323, 0.8323, 0.9782, 0.8323, 0.9593, 0.751, 0.9593, 0.751, 0.9782, 0.999, 0.9157, 0.9916, 0.9157, 0.999, 0.8353, 0.749, 0.1677, 0.6677, 0.1677, 0.6677, 0.3323, 0.749, 0.3323, 0.9906, 0.9147, 0.998, 0.8343, 0.9906, 0.8343, 0.6657, 0.001001, 0.501, 0.001001, 0.501, 0.1657, 0.6657, 0.1657, 0.8219, 0.624, 0.8219, 0.6052, 0.8187, 0.6052, 0.8187, 0.624, 0.2282, 0.7927, 0.2093, 0.7927, 0.2093, 0.8323, 0.2282, 0.8323, 0.8167, 0.624, 0.8167, 0.6052, 0.8135, 0.6052, 0.8135, 0.624, 0.7907, 0.1677, 0.7718, 0.1677, 0.7718, 0.2073, 0.7907, 0.2073, 0.8323, 0.6052, 0.8291, 0.6052, 0.8291, 0.624, 0.8323, 0.624, 0.9177, 0.9261, 0.9573, 0.9261, 0.9573, 0.9229, 0.9177, 0.9229, 0.9261, 0.9437, 0.9229, 0.9437, 0.9229, 0.9469, 0.9261, 0.9469, 0.9209, 0.9437, 0.9177, 0.9437, 0.9177, 0.9469, 0.9209, 0.9469, 0.9177, 0.9209, 0.9573, 0.9209, 0.9573, 0.9177, 0.9177, 0.9177, 0.9573, 0.9365, 0.9573, 0.9333, 0.9177, 0.9333, 0.9177, 0.9365, 0.9177, 0.9313, 0.9573, 0.9313, 0.9573, 0.9281, 0.9177, 0.9281, 0.9261, 0.9385, 0.9229, 0.9385, 0.9229, 0.9417, 0.9261, 0.9417, 0.9209, 0.9385, 0.9177, 0.9385, 0.9177, 0.9417, 0.9209, 0.9417, 0.7698, 0.2073, 0.7698, 0.1677, 0.751, 0.1677, 0.751, 0.2073, 0.8271, 0.6052, 0.8239, 0.6052, 0.8239, 0.624, 0.8271, 0.624, 0.8323, 0.2073, 0.8323, 0.1677, 0.8135, 0.1677, 0.8135, 0.2073, 0.8636, 0.3343, 0.8604, 0.3343, 0.8604, 0.374, 0.8636, 0.374, 0.9365, 0.9437, 0.9333, 0.9437, 0.9333, 0.9469, 0.9365, 0.9469, 0.9313, 0.9437, 0.9281, 0.9437, 0.9281, 0.9469, 0.9313, 0.9469, 0.8584, 0.3343, 0.8552, 0.3343, 0.8552, 0.374, 0.8584, 0.374, 0.874, 0.374, 0.874, 0.3343, 0.8708, 0.3343, 0.8708, 0.374, 0.8688, 0.3343, 0.8656, 0.3343, 0.8656, 0.374, 0.8688, 0.374, 0.9365, 0.9385, 0.9333, 0.9385, 0.9333, 0.9417, 0.9365, 0.9417, 0.9313, 0.9385, 0.9281, 0.9385, 0.9281, 0.9417, 0.9313, 0.9417, 0.9261, 0.9541, 0.9229, 0.9541, 0.9229, 0.9573, 0.9261, 0.9573, 0.8427, 0.374, 0.8427, 0.3343, 0.8395, 0.3343, 0.8395, 0.374, 0.9209, 0.9541, 0.9177, 0.9541, 0.9177, 0.9573, 0.9209, 0.9573, 0.8375, 0.374, 0.8375, 0.3343, 0.8343, 0.3343, 0.8343, 0.374, 0.8011, 0.6052, 0.7979, 0.6052, 0.7979, 0.624, 0.8011, 0.624, 0.9157, 0.4157, 0.9157, 0.376, 0.9073, 0.376, 0.9073, 0.4157, 0.7959, 0.6052, 0.7927, 0.6052, 0.7927, 0.624, 0.7959, 0.624, 0.8115, 0.2073, 0.8115, 0.1677, 0.7927, 0.1677, 0.7927, 0.2073, 0.3323, 0.877, 0.252, 0.9157, 0.3323, 0.9157, 0.9157, 0.5853, 0.877, 0.6657, 0.9157, 0.6657, 0.001001, 0.8323, 0.1657, 0.8323, 0.1657, 0.751, 0.001001, 0.751, 0.749, 0.001001, 0.6677, 0.001001, 0.6677, 0.1657, 0.749, 0.1657, 0.4177, 0.9365, 0.5823, 0.9365, 0.5823, 0.9177, 0.4177, 0.9177, 0.9365, 0.8323, 0.9365, 0.6677, 0.9177, 0.6677, 0.9177, 0.8323, 0.8343, 0.9782, 0.9157, 0.9782, 0.9157, 0.9593, 0.8343, 0.9593, 0.999, 0.749, 0.999, 0.6677, 0.9802, 0.6677, 0.9802, 0.749, 0.3323, 0.749, 0.3323, 0.6677, 0.1677, 0.6677, 0.1677, 0.749, 0.499, 0.3343, 0.3343, 0.3343, 0.3343, 0.499, 0.499, 0.499, 0.9365, 0.501, 0.9177, 0.501, 0.9177, 0.6657, 0.9365, 0.6657, 0.1677, 0.6657, 0.3323, 0.6657, 0.3323, 0.5843, 0.1677, 0.5843, 0.5823, 0.6657, 0.5823, 0.501, 0.501, 0.501, 0.501, 0.6657, 0.499, 0.8323, 0.499, 0.7927, 0.3343, 0.7927, 0.3343, 0.8323, 0.7907, 0.5843, 0.751, 0.5843, 0.751, 0.749, 0.7907, 0.749, 0.6657, 0.8323, 0.6657, 0.7927, 0.501, 0.7927, 0.501, 0.8323, 0.8323, 0.001001, 0.7927, 0.001001, 0.7927, 0.04067, 0.8323, 0.04067, 0.7907, 0.001001, 0.751, 0.001001, 0.751, 0.04067, 0.7907, 0.04067, 0.7907, 0.4593, 0.751, 0.4593, 0.751, 0.499, 0.7907, 0.499, 0.8323, 0.3343, 0.7927, 0.3343, 0.7927, 0.499, 0.8323, 0.499, 0.6677, 0.9365, 0.749, 0.9365, 0.749, 0.8968, 0.6677, 0.8968, 0.4157, 0.501, 0.3343, 0.501, 0.3343, 0.6657, 0.4157, 0.6657, 0.749, 0.4593, 0.7093, 0.4593, 0.7093, 0.499, 0.749, 0.499, 0.9157, 0.7718, 0.8968, 0.7718, 0.8968, 0.7907, 0.9157, 0.7907, 0.8948, 0.7718, 0.876, 0.7718, 0.876, 0.7907, 0.8948, 0.7907, 0.001001, 0.999, 0.08233, 0.999, 0.08233, 0.9802, 0.001001, 0.9802, 0.9365, 0.3343, 0.9177, 0.3343, 0.9177, 0.499, 0.9365, 0.499, 0.6657, 0.9157, 0.6657, 0.8968, 0.501, 0.8968, 0.501, 0.9157, 0.5823, 0.1677, 0.501, 0.1677, 0.501, 0.3323, 0.5823, 0.3323, 0.499, 0.9157, 0.499, 0.8968, 0.3343, 0.8968, 0.3343, 0.9157, 0.999, 0.001001, 0.9802, 0.001001, 0.9802, 0.1657, 0.999, 0.1657, 0.7907, 0.2093, 0.7718, 0.2093, 0.7718, 0.249, 0.7907, 0.249, 0.7698, 0.2093, 0.751, 0.2093, 0.751, 0.249, 0.7698, 0.249, 0.9052, 0.376, 0.8968, 0.376, 0.8968, 0.4157, 0.9052, 0.4157, 0.7907, 0.4177, 0.751, 0.4177, 0.751, 0.4573, 0.7907, 0.4573, 0.8532, 0.376, 0.8448, 0.376, 0.8448, 0.4157, 0.8532, 0.4157, 0.749, 0.4177, 0.7093, 0.4177, 0.7093, 0.4573, 0.749, 0.4573, 0.3313, 0.876, 0.251, 0.9147, 0.251, 0.876, 0.876, 0.5843, 0.9147, 0.5843, 0.876, 0.6647, 0.8115, 0.624, 0.8115, 0.6052, 0.8083, 0.6052, 0.8083, 0.624, 0.8323, 0.2093, 0.8135, 0.2093, 0.8135, 0.249, 0.8323, 0.249, 0.8063, 0.624, 0.8063, 0.6052, 0.8031, 0.6052, 0.8031, 0.624, 0.8115, 0.2093, 0.7927, 0.2093, 0.7927, 0.249, 0.8115, 0.249, 0.8219, 0.5843, 0.8187, 0.5843, 0.8187, 0.6032, 0.8219, 0.6032, 0.8532, 0.374, 0.8532, 0.3343, 0.85, 0.3343, 0.85, 0.374, 0.9261, 0.9489, 0.9229, 0.9489, 0.9229, 0.9521, 0.9261, 0.9521, 0.9209, 0.9489, 0.9177, 0.9489, 0.9177, 0.9521, 0.9209, 0.9521, 0.848, 0.374, 0.848, 0.3343, 0.8448, 0.3343, 0.8448, 0.374, 0.9052, 0.3343, 0.902, 0.3343, 0.902, 0.374, 0.9052, 0.374, 0.9, 0.374, 0.9, 0.3343, 0.8968, 0.3343, 0.8968, 0.374, 0.9365, 0.9541, 0.9333, 0.9541, 0.9333, 0.9573, 0.9365, 0.9573, 0.9313, 0.9541, 0.9281, 0.9541, 0.9281, 0.9573, 0.9313, 0.9573, 0.7073, 0.5407, 0.7073, 0.501, 0.6885, 0.501, 0.6885, 0.5407, 0.8167, 0.5843, 0.8135, 0.5843, 0.8135, 0.6032, 0.8167, 0.6032, 0.6865, 0.5407, 0.6865, 0.501, 0.6677, 0.501, 0.6677, 0.5407, 0.9157, 0.3343, 0.9125, 0.3343, 0.9125, 0.374, 0.9157, 0.374, 0.9365, 0.9489, 0.9333, 0.9489, 0.9333, 0.9521, 0.9365, 0.9521, 0.9313, 0.9489, 0.9281, 0.9489, 0.9281, 0.9521, 0.9313, 0.9521, 0.9105, 0.3343, 0.9073, 0.3343, 0.9073, 0.374, 0.9105, 0.374, 0.8844, 0.374, 0.8844, 0.3343, 0.8812, 0.3343, 0.8812, 0.374, 0.8792, 0.3343, 0.876, 0.3343, 0.876, 0.374, 0.8792, 0.374, 0.9469, 0.9645, 0.9437, 0.9645, 0.9437, 0.9677, 0.9469, 0.9677, 0.9417, 0.9645, 0.9385, 0.9645, 0.9385, 0.9677, 0.9417, 0.9677, 0.9469, 0.9593, 0.9437, 0.9593, 0.9437, 0.9625, 0.9469, 0.9625, 0.8948, 0.374, 0.8948, 0.3343, 0.8916, 0.3343, 0.8916, 0.374, 0.9417, 0.9593, 0.9385, 0.9593, 0.9385, 0.9625, 0.9417, 0.9625, 0.8896, 0.374, 0.8896, 0.3343, 0.8864, 0.3343, 0.8864, 0.374, 0.8323, 0.5843, 0.8291, 0.5843, 0.8291, 0.6032, 0.8323, 0.6032, 0.8427, 0.4157, 0.8427, 0.376, 0.8343, 0.376, 0.8343, 0.4157, 0.8271, 0.5843, 0.8239, 0.5843, 0.8239, 0.6032, 0.8271, 0.6032, 0.749, 0.5407, 0.749, 0.501, 0.7302, 0.501, 0.7302, 0.5407, 0.6677, 0.8948, 0.8323, 0.8948, 0.8323, 0.876, 0.6677, 0.876, 0.9365, 0.3323, 0.9365, 0.1677, 0.9177, 0.1677, 0.9177, 0.3323, 0.9157, 0.751, 0.8968, 0.751, 0.8968, 0.7698, 0.9157, 0.7698, 0.3323, 0.3343, 0.1677, 0.3343, 0.1677, 0.499, 0.3323, 0.499, 0.1657, 0.501, 0.001001, 0.501, 0.001001, 0.6657, 0.1657, 0.6657, 0.6657, 0.8948, 0.6657, 0.876, 0.501, 0.876, 0.501, 0.8948, 0.9157, 0.5823, 0.9157, 0.4177, 0.8968, 0.4177, 0.8968, 0.5823, 0.499, 0.8948, 0.499, 0.876, 0.3343, 0.876, 0.3343, 0.8948, 0.8948, 0.5823, 0.8948, 0.4177, 0.876, 0.4177, 0.876, 0.5823, 0.1657, 0.999, 0.1657, 0.9802, 0.08433, 0.9802, 0.08433, 0.999, 0.999, 0.751, 0.9802, 0.751, 0.9802, 0.8323, 0.999, 0.8323, 0.1677, 0.9886, 0.249, 0.9886, 0.249, 0.9802, 0.1677, 0.9802, 0.9886, 0.9157, 0.9886, 0.8343, 0.9802, 0.8343, 0.9802, 0.9157, 0.251, 0.9886, 0.3323, 0.9886, 0.3323, 0.9802, 0.251, 0.9802, 0.9782, 0.999, 0.9782, 0.9177, 0.9698, 0.9177, 0.9698, 0.999, 0.1865, 0.8031, 0.1781, 0.8031, 0.1781, 0.8115, 0.1865, 0.8115, 0.1761, 0.8031, 0.1677, 0.8031, 0.1677, 0.8115, 0.1761, 0.8115, 0.3343, 0.9886, 0.4157, 0.9886, 0.4157, 0.9802, 0.3343, 0.9802, 0.9677, 0.999, 0.9677, 0.9177, 0.9593, 0.9177, 0.9593, 0.999, 0.4177, 0.9886, 0.499, 0.9886, 0.499, 0.9802, 0.4177, 0.9802, 0.9886, 0.999, 0.9886, 0.9177, 0.9802, 0.9177, 0.9802, 0.999, 0.1865, 0.7927, 0.1781, 0.7927, 0.1781, 0.8011, 0.1865, 0.8011, 0.1761, 0.7927, 0.1677, 0.7927, 0.1677, 0.8011, 0.1761, 0.8011, 0.501, 0.749, 0.6657, 0.749, 0.6657, 0.6677, 0.501, 0.6677, 0.6657, 0.499, 0.6657, 0.3343, 0.5843, 0.3343, 0.5843, 0.499, 0.1677, 0.5823, 0.3323, 0.5823, 0.3323, 0.501, 0.1677, 0.501, 0.5823, 0.3343, 0.501, 0.3343, 0.501, 0.499, 0.5823, 0.499, 0.1657, 0.749, 0.1657, 0.6677, 0.001001, 0.6677, 0.001001, 0.749, 0.6657, 0.3323, 0.6657, 0.1677, 0.5843, 0.1677, 0.5843, 0.3323, 0.2073, 0.8115, 0.2073, 0.7927, 0.1989, 0.7927, 0.1989, 0.8115, 0.8948, 0.751, 0.876, 0.751, 0.876, 0.7698, 0.8948, 0.7698, 0.1969, 0.8115, 0.1969, 0.7927, 0.1885, 0.7927, 0.1885, 0.8115, 0.874, 0.8135, 0.8552, 0.8135, 0.8552, 0.8323, 0.874, 0.8323, 0.8532, 0.8135, 0.8343, 0.8135, 0.8343, 0.8323, 0.8532, 0.8323, 0.874, 0.7927, 0.8552, 0.7927, 0.8552, 0.8115, 0.874, 0.8115, 0.8532, 0.7927, 0.8343, 0.7927, 0.8343, 0.8115, 0.8532, 0.8115, 0.1865, 0.8323, 0.1865, 0.8135, 0.1781, 0.8135, 0.1781, 0.8323, 0.9157, 0.8135, 0.8968, 0.8135, 0.8968, 0.8323, 0.9157, 0.8323, 0.1761, 0.8323, 0.1761, 0.8135, 0.1677, 0.8135, 0.1677, 0.8323, 0.8948, 0.8135, 0.876, 0.8135, 0.876, 0.8323, 0.8948, 0.8323, 0.2073, 0.8323, 0.2073, 0.8135, 0.1989, 0.8135, 0.1989, 0.8323, 0.9157, 0.7927, 0.8968, 0.7927, 0.8968, 0.8115, 0.9157, 0.8115, 0.8948, 0.7927, 0.876, 0.7927, 0.876, 0.8115, 0.8948, 0.8115, 0.1969, 0.8323, 0.1969, 0.8135, 0.1885, 0.8135, 0.1885, 0.8323, 0.2073, 0.8968, 0.1885, 0.8968, 0.1885, 0.9157, 0.2073, 0.9157, 0.2282, 0.7698, 0.2282, 0.751, 0.2198, 0.751, 0.2198, 0.7698, 0.1865, 0.8968, 0.1677, 0.8968, 0.1677, 0.9157, 0.1865, 0.9157, 0.2177, 0.7698, 0.2177, 0.751, 0.2093, 0.751, 0.2093, 0.7698, 0.2073, 0.876, 0.1885, 0.876, 0.1885, 0.8948, 0.2073, 0.8948, 0.1865, 0.876, 0.1677, 0.876, 0.1677, 0.8948, 0.1865, 0.8948, 0.249, 0.8968, 0.2302, 0.8968, 0.2302, 0.9157, 0.249, 0.9157, 0.249, 0.7698, 0.249, 0.751, 0.2406, 0.751, 0.2406, 0.7698, 0.2282, 0.8968, 0.2093, 0.8968, 0.2093, 0.9157, 0.2282, 0.9157, 0.2386, 0.7698, 0.2386, 0.751, 0.2302, 0.751, 0.2302, 0.7698, 0.249, 0.876, 0.2302, 0.876, 0.2302, 0.8948, 0.249, 0.8948, 0.2282, 0.7907, 0.2282, 0.7718, 0.2198, 0.7718, 0.2198, 0.7907, 0.2282, 0.876, 0.2093, 0.876, 0.2093, 0.8948, 0.2282, 0.8948, 0.2073, 0.9385, 0.1885, 0.9385, 0.1885, 0.9573, 0.2073, 0.9573, 0.2177, 0.7907, 0.2177, 0.7718, 0.2093, 0.7718, 0.2093, 0.7907, 0.1865, 0.9385, 0.1677, 0.9385, 0.1677, 0.9573, 0.1865, 0.9573, 0.249, 0.7907, 0.249, 0.7718, 0.2406, 0.7718, 0.2406, 0.7907, 0.2073, 0.9177, 0.1885, 0.9177, 0.1885, 0.9365, 0.2073, 0.9365, 0.2386, 0.7907, 0.2386, 0.7718, 0.2302, 0.7718, 0.2302, 0.7907, 0.1865, 0.9177, 0.1677, 0.9177, 0.1677, 0.9365, 0.1865, 0.9365, 0.249, 0.9385, 0.2302, 0.9385, 0.2302, 0.9573, 0.249, 0.9573, 0.2282, 0.9385, 0.2093, 0.9385, 0.2093, 0.9573, 0.2282, 0.9573, 0.1865, 0.7698, 0.1865, 0.751, 0.1781, 0.751, 0.1781, 0.7698, 0.249, 0.9177, 0.2302, 0.9177, 0.2302, 0.9365, 0.249, 0.9365, 0.1761, 0.7698, 0.1761, 0.751, 0.1677, 0.751, 0.1677, 0.7698, 0.2073, 0.7698, 0.2073, 0.751, 0.1989, 0.751, 0.1989, 0.7698, 0.2282, 0.9177, 0.2093, 0.9177, 0.2093, 0.9365, 0.2282, 0.9365, 0.1969, 0.7698, 0.1969, 0.751, 0.1885, 0.751, 0.1885, 0.7698, 0.9157, 0.1052, 0.8968, 0.1052, 0.8968, 0.124, 0.9157, 0.124, 0.8948, 0.1052, 0.876, 0.1052, 0.876, 0.124, 0.8948, 0.124, 0.9157, 0.08433, 0.8968, 0.08433, 0.8968, 0.1032, 0.9157, 0.1032, 0.1865, 0.7907, 0.1865, 0.7718, 0.1781, 0.7718, 0.1781, 0.7907, 0.8948, 0.08433, 0.876, 0.08433, 0.876, 0.1032, 0.8948, 0.1032, 0.1761, 0.7907, 0.1761, 0.7718, 0.1677, 0.7718, 0.1677, 0.7907, 0.9573, 0.1052, 0.9385, 0.1052, 0.9385, 0.124, 0.9573, 0.124, 0.2073, 0.7907, 0.2073, 0.7718, 0.1989, 0.7718, 0.1989, 0.7907, 0.9365, 0.1052, 0.9177, 0.1052, 0.9177, 0.124, 0.9365, 0.124, 0.9573, 0.08433, 0.9385, 0.08433, 0.9385, 0.1032, 0.9573, 0.1032, 0.1969, 0.7907, 0.1969, 0.7718, 0.1885, 0.7718, 0.1885, 0.7907, 0.9365, 0.08433, 0.9177, 0.08433, 0.9177, 0.1032, 0.9365, 0.1032, 0.8532, 0.6448, 0.8532, 0.626, 0.8448, 0.626, 0.8448, 0.6448, 0.9157, 0.1468, 0.8968, 0.1468, 0.8968, 0.1657, 0.9157, 0.1657, 0.8427, 0.6448, 0.8427, 0.626, 0.8343, 0.626, 0.8343, 0.6448, 0.8948, 0.1468, 0.876, 0.1468, 0.876, 0.1657, 0.8948, 0.1657, 0.9157, 0.126, 0.8968, 0.126, 0.8968, 0.1448, 0.9157, 0.1448, 0.8948, 0.126, 0.876, 0.126, 0.876, 0.1448, 0.8948, 0.1448, 0.9573, 0.1468, 0.9385, 0.1468, 0.9385, 0.1657, 0.9573, 0.1657, 0.874, 0.6448, 0.874, 0.626, 0.8656, 0.626, 0.8656, 0.6448, 0.9365, 0.1468, 0.9177, 0.1468, 0.9177, 0.1657, 0.9365, 0.1657, 0.8636, 0.6448, 0.8636, 0.626, 0.8552, 0.626, 0.8552, 0.6448, 0.8532, 0.6657, 0.8532, 0.6468, 0.8448, 0.6468, 0.8448, 0.6657, 0.9573, 0.126, 0.9385, 0.126, 0.9385, 0.1448, 0.9573, 0.1448, 0.9365, 0.126, 0.9177, 0.126, 0.9177, 0.1448, 0.9365, 0.1448, 0.8427, 0.6657, 0.8427, 0.6468, 0.8343, 0.6468, 0.8343, 0.6657, 0.9157, 0.02183, 0.8968, 0.02183, 0.8968, 0.04067, 0.9157, 0.04067, 0.8948, 0.02183, 0.876, 0.02183, 0.876, 0.04067, 0.8948, 0.04067, 0.874, 0.6657, 0.874, 0.6468, 0.8656, 0.6468, 0.8656, 0.6657, 0.9157, 0.001001, 0.8968, 0.001001, 0.8968, 0.01983, 0.9157, 0.01983, 0.8636, 0.6657, 0.8636, 0.6468, 0.8552, 0.6468, 0.8552, 0.6657, 0.8948, 0.001001, 0.876, 0.001001, 0.876, 0.01983, 0.8948, 0.01983, 0.9573, 0.02183, 0.9385, 0.02183, 0.9385, 0.04067, 0.9573, 0.04067, 0.9365, 0.02183, 0.9177, 0.02183, 0.9177, 0.04067, 0.9365, 0.04067, 0.8115, 0.6448, 0.8115, 0.626, 0.8031, 0.626, 0.8031, 0.6448, 0.9573, 0.001001, 0.9385, 0.001001, 0.9385, 0.01983, 0.9573, 0.01983, 0.8011, 0.6448, 0.8011, 0.626, 0.7927, 0.626, 0.7927, 0.6448, 0.9365, 0.001001, 0.9177, 0.001001, 0.9177, 0.01983, 0.9365, 0.01983, 0.8323, 0.6448, 0.8323, 0.626, 0.8239, 0.626, 0.8239, 0.6448, 0.9157, 0.0635, 0.8968, 0.0635, 0.8968, 0.08233, 0.9157, 0.08233, 0.8948, 0.0635, 0.876, 0.0635, 0.876, 0.08233, 0.8948, 0.08233, 0.8219, 0.6448, 0.8219, 0.626, 0.8135, 0.626, 0.8135, 0.6448, 0.9157, 0.04267, 0.8968, 0.04267, 0.8968, 0.0615, 0.9157, 0.0615, 0.8115, 0.6657, 0.8115, 0.6468, 0.8031, 0.6468, 0.8031, 0.6657, 0.8948, 0.04267, 0.876, 0.04267, 0.876, 0.0615, 0.8948, 0.0615, 0.8011, 0.6657, 0.8011, 0.6468, 0.7927, 0.6468, 0.7927, 0.6657, 0.9573, 0.0635, 0.9385, 0.0635, 0.9385, 0.08233, 0.9573, 0.08233, 0.9365, 0.0635, 0.9177, 0.0635, 0.9177, 0.08233, 0.9365, 0.08233, 0.9573, 0.04267, 0.9385, 0.04267, 0.9385, 0.0615, 0.9573, 0.0615, 0.8323, 0.6657, 0.8323, 0.6468, 0.8239, 0.6468, 0.8239, 0.6657, 0.9365, 0.04267, 0.9177, 0.04267, 0.9177, 0.0615, 0.9365, 0.0615, 0.8219, 0.6657, 0.8219, 0.6468, 0.8135, 0.6468, 0.8135, 0.6657, 0.874, 0.8552, 0.8552, 0.8552, 0.8552, 0.874, 0.874, 0.874, 0.8532, 0.6032, 0.8532, 0.5843, 0.8448, 0.5843, 0.8448, 0.6032, 0.8532, 0.8552, 0.8343, 0.8552, 0.8343, 0.874, 0.8532, 0.874, 0.874, 0.8343, 0.8552, 0.8343, 0.8552, 0.8532, 0.874, 0.8532, 0.8427, 0.6032, 0.8427, 0.5843, 0.8343, 0.5843, 0.8343, 0.6032, 0.8532, 0.8343, 0.8343, 0.8343, 0.8343, 0.8532, 0.8532, 0.8532, 0.874, 0.6032, 0.874, 0.5843, 0.8656, 0.5843, 0.8656, 0.6032, 0.9157, 0.8552, 0.8968, 0.8552, 0.8968, 0.874, 0.9157, 0.874, 0.8636, 0.6032, 0.8636, 0.5843, 0.8552, 0.5843, 0.8552, 0.6032, 0.8948, 0.8552, 0.876, 0.8552, 0.876, 0.874, 0.8948, 0.874, 0.9157, 0.8343, 0.8968, 0.8343, 0.8968, 0.8532, 0.9157, 0.8532, 0.8948, 0.8343, 0.876, 0.8343, 0.876, 0.8532, 0.8948, 0.8532, 0.8532, 0.624, 0.8532, 0.6052, 0.8448, 0.6052, 0.8448, 0.624, 0.874, 0.8968, 0.8552, 0.8968, 0.8552, 0.9157, 0.874, 0.9157, 0.8427, 0.624, 0.8427, 0.6052, 0.8343, 0.6052, 0.8343, 0.624, 0.8532, 0.8968, 0.8343, 0.8968, 0.8343, 0.9157, 0.8532, 0.9157, 0.874, 0.624, 0.874, 0.6052, 0.8656, 0.6052, 0.8656, 0.624, 0.874, 0.876, 0.8552, 0.876, 0.8552, 0.8948, 0.874, 0.8948, 0.8532, 0.876, 0.8343, 0.876, 0.8343, 0.8948, 0.8532, 0.8948, 0.8636, 0.624, 0.8636, 0.6052, 0.8552, 0.6052, 0.8552, 0.624, 0.9157, 0.8968, 0.8968, 0.8968, 0.8968, 0.9157, 0.9157, 0.9157, 0.8115, 0.6032, 0.8115, 0.5843, 0.8031, 0.5843, 0.8031, 0.6032, 0.8948, 0.8968, 0.876, 0.8968, 0.876, 0.9157, 0.8948, 0.9157, 0.8011, 0.6032, 0.8011, 0.5843, 0.7927, 0.5843, 0.7927, 0.6032, 0.9157, 0.876, 0.8968, 0.876, 0.8968, 0.8948, 0.9157, 0.8948, 0.749, 0.751, 0.6677, 0.751, 0.6677, 0.8323, 0.749, 0.8323, 0.1657, 0.9365, 0.1657, 0.9177, 0.001001, 0.9177, 0.001001, 0.9365, 0.999, 0.501, 0.9802, 0.501, 0.9802, 0.5823, 0.999, 0.5823, 0.4157, 0.9365, 0.4157, 0.9177, 0.251, 0.9177, 0.251, 0.9365, 0.6657, 0.6657, 0.6657, 0.501, 0.5843, 0.501, 0.5843, 0.6657, 0.3343, 0.749, 0.499, 0.749, 0.499, 0.6677, 0.3343, 0.6677, 0.999, 0.4177, 0.9802, 0.4177, 0.9802, 0.499, 0.999, 0.499, 0.8323, 0.501, 0.751, 0.501, 0.751, 0.5823, 0.8323, 0.5823, 0.6657, 0.9782, 0.6657, 0.9593, 0.5843, 0.9593, 0.5843, 0.9782, 0.8323, 0.751, 0.751, 0.751, 0.751, 0.8323, 0.8323, 0.8323, 0.999, 0.3343, 0.9802, 0.3343, 0.9802, 0.4157, 0.999, 0.4157, 0.249, 0.9782, 0.249, 0.9593, 0.1677, 0.9593, 0.1677, 0.9782, 0.08233, 0.8343, 0.001001, 0.8343, 0.001001, 0.9157, 0.08233, 0.9157, 0.999, 0.251, 0.9802, 0.251, 0.9802, 0.3323, 0.999, 0.3323, 0.8323, 0.9573, 0.8323, 0.9385, 0.751, 0.9385, 0.751, 0.9573, 0.9782, 0.501, 0.9385, 0.501, 0.9385, 0.5823, 0.9782, 0.5823, 0.9157, 0.1677, 0.8343, 0.1677, 0.8343, 0.249, 0.9157, 0.249, 0.749, 0.9573, 0.749, 0.9385, 0.6677, 0.9385, 0.6677, 0.9573, 0.9782, 0.8343, 0.9593, 0.8343, 0.9593, 0.9157, 0.9782, 0.9157, 0.4157, 0.9782, 0.4157, 0.9385, 0.3343, 0.9385, 0.3343, 0.9782, 0.9782, 0.251, 0.9593, 0.251, 0.9593, 0.3323, 0.9782, 0.3323, 0.7282, 0.501, 0.7093, 0.501, 0.7093, 0.5407, 0.7282, 0.5407, 0.7907, 0.376, 0.751, 0.376, 0.751, 0.4157, 0.7907, 0.4157, 0.4177, 0.9782, 0.499, 0.9782, 0.499, 0.9385, 0.4177, 0.9385, 0.7073, 0.5427, 0.6885, 0.5427, 0.6885, 0.5823, 0.7073, 0.5823, 0.749, 0.376, 0.7093, 0.376, 0.7093, 0.4157, 0.749, 0.4157, 0.999, 0.249, 0.999, 0.1677, 0.9593, 0.1677, 0.9593, 0.249, 0.501, 0.9782, 0.5823, 0.9782, 0.5823, 0.9385, 0.501, 0.9385, 0.9782, 0.8323, 0.9782, 0.6677, 0.9593, 0.6677, 0.9593, 0.8323, 0.6865, 0.5427, 0.6677, 0.5427, 0.6677, 0.5823, 0.6865, 0.5823, 0.749, 0.5427, 0.7302, 0.5427, 0.7302, 0.5823, 0.749, 0.5823, 0.7282, 0.5427, 0.7093, 0.5427, 0.7093, 0.5823, 0.7282, 0.5823, 0.7073, 0.5843, 0.6885, 0.5843, 0.6885, 0.624, 0.7073, 0.624, 0.7907, 0.3343, 0.751, 0.3343, 0.751, 0.374, 0.7907, 0.374, 0.749, 0.3343, 0.7093, 0.3343, 0.7093, 0.374, 0.749, 0.374, 0.1677, 0.874, 0.3323, 0.874, 0.3323, 0.8343, 0.1677, 0.8343, 0.6865, 0.624, 0.6865, 0.5843, 0.6677, 0.5843, 0.6677, 0.624, 0.749, 0.624, 0.749, 0.5843, 0.7302, 0.5843, 0.7302, 0.624, 0.9782, 0.1657, 0.9782, 0.001001, 0.9593, 0.001001, 0.9593, 0.1657, 0.7282, 0.5843, 0.7093, 0.5843, 0.7093, 0.624, 0.7282, 0.624, 0.7073, 0.626, 0.6885, 0.626, 0.6885, 0.6657, 0.7073, 0.6657, 0.6865, 0.6657, 0.6865, 0.626, 0.6677, 0.626, 0.6677, 0.6657, 0.749, 0.6657, 0.749, 0.626, 0.7302, 0.626, 0.7302, 0.6657, 0.6865, 0.7073, 0.6865, 0.6687, 0.6687, 0.7073, 0.501, 0.874, 0.6657, 0.874, 0.6657, 0.8343, 0.501, 0.8343, 0.6677, 0.6677, 0.6855, 0.6677, 0.6677, 0.7063, 0.9573, 0.8323, 0.9573, 0.6677, 0.9385, 0.6677, 0.9385, 0.8323, 0.7282, 0.6657, 0.7282, 0.626, 0.7093, 0.626, 0.7093, 0.6657, 0.7073, 0.7073, 0.7073, 0.6677, 0.6885, 0.6677, 0.6885, 0.7073, 0.3343, 0.874, 0.499, 0.874, 0.499, 0.8343, 0.3343, 0.8343, 0.9782, 0.499, 0.9782, 0.4177, 0.9385, 0.4177, 0.9385, 0.499, 0.001001, 0.9782, 0.08233, 0.9782, 0.08233, 0.9385, 0.001001, 0.9385, 0.874, 0.001001, 0.8343, 0.001001, 0.8343, 0.1657, 0.874, 0.1657, 0.6657, 0.7907, 0.6657, 0.751, 0.501, 0.751, 0.501, 0.7907, 0.7073, 0.3343, 0.6677, 0.3343, 0.6677, 0.499, 0.7073, 0.499, 0.499, 0.7907, 0.499, 0.751, 0.3343, 0.751, 0.3343, 0.7907, 0.874, 0.4177, 0.8343, 0.4177, 0.8343, 0.5823, 0.874, 0.5823, 0.8323, 0.874, 0.8323, 0.8343, 0.6677, 0.8343, 0.6677, 0.874, 0.749, 0.6687, 0.7312, 0.7073, 0.749, 0.7073, 0.7282, 0.7103, 0.7103, 0.749, 0.7282, 0.749, 0.749, 0.7103, 0.7312, 0.749, 0.749, 0.749, 0.7093, 0.748, 0.7093, 0.7093, 0.7272, 0.7093, 0.7073, 0.7103, 0.6895, 0.749, 0.7073, 0.749, 0.7302, 0.748, 0.748, 0.7093, 0.7302, 0.7093, 0.6865, 0.7103, 0.6687, 0.749, 0.6865, 0.749, 0.6677, 0.748, 0.6677, 0.7093, 0.6855, 0.7093, 0.6885, 0.748, 0.6885, 0.7093, 0.7063, 0.7093, 0.7282, 0.6687, 0.7103, 0.7073, 0.7282, 0.7073, 0.7093, 0.7063, 0.7093, 0.6677, 0.7272, 0.6677, 0.7302, 0.7063, 0.748, 0.6677, 0.7302, 0.6677, 0.8323, 0.2927, 0.7927, 0.2927, 0.7927, 0.3323, 0.8323, 0.3323, 0.7907, 0.2927, 0.751, 0.2927, 0.751, 0.3323, 0.7907, 0.3323, 0.8323, 0.251, 0.7927, 0.251, 0.7927, 0.2907, 0.8323, 0.2907, 0.7907, 0.251, 0.751, 0.251, 0.751, 0.2907, 0.7907, 0.2907, 0.3323, 0.7927, 0.2927, 0.7927, 0.2927, 0.8323, 0.3323, 0.8323, 0.2907, 0.7927, 0.251, 0.7927, 0.251, 0.8323, 0.2907, 0.8323, 0.3323, 0.751, 0.2927, 0.751, 0.2927, 0.7907, 0.3323, 0.7907, 0.2907, 0.751, 0.251, 0.751, 0.251, 0.7907, 0.2907, 0.7907, 0.8323, 0.126, 0.7927, 0.126, 0.7927, 0.1657, 0.8323, 0.1657, 0.7907, 0.126, 0.751, 0.126, 0.751, 0.1657, 0.7907, 0.1657, 0.8323, 0.08433, 0.7927, 0.08433, 0.7927, 0.124, 0.8323, 0.124, 0.7907, 0.08433, 0.751, 0.08433, 0.751, 0.124, 0.7907, 0.124, 0.1677, 0.5843, 0.3323, 0.5843, 0.3323, 0.5843, 0.1677, 0.5843, 0.3323, 0.5843, 0.3323, 0.6657, 0.3323, 0.6657, 0.3323, 0.5843, 0.1677, 0.6657, 0.1677, 0.5843, 0.1677, 0.5843, 0.1677, 0.6657, 0.1677, 0.5843, 0.3323, 0.5843, 0.3323, 0.6657, 0.1677, 0.6657, 0.0, 0.0, 0.0, 0.0, 0.0, 0.0, 0.0, 0.0, 0.0, 0.0, 0.0, 0.0, 0.0, 0.0, 0.0, 0.0, 0.08233, 0.9385, 0.08233, 0.9782, 0.08233, 0.9782, 0.08233, 0.9385, 0.9782, 0.499, 0.9385, 0.499, 0.9385, 0.499, 0.9782, 0.499, 0.0, 0.0, 0.0, 0.0, 0.0, 0.0, 0.0, 0.0, 0.08233, 0.9385, 0.08233, 0.9782, 0.08233, 0.9782, 0.08233, 0.9385, 0.9782, 0.499, 0.9385, 0.499, 0.9385, 0.499, 0.9782, 0.499, 0.08233, 0.9385, 0.08233, 0.9782, 0.08233, 0.9782, 0.08233, 0.9385, 0.9782, 0.499, 0.9385, 0.499, 0.9385, 0.499, 0.9782, 0.499, 0.3343, 0.8343, 0.499, 0.8343, 0.499, 0.8343, 0.3343, 0.8343, 0.0, 0.0, 0.0, 0.0, 0.0, 0.0, 0.0, 0.0, 0.0, 0.0, 0.0, 0.0, 0.0, 0.0, 0.0, 0.0, 0.08233, 0.9385, 0.08233, 0.9385, 0.08233, 0.9385, 0.08233, 0.9385, 0.001001, 0.9385, 0.08233, 0.9385, 0.08233, 0.9385, 0.001001, 0.9385, 0.08233, 0.9385, 0.08233, 0.9385, 0.08233, 0.9385, 0.08233, 0.9385, 0.08233, 0.9385, 0.08233, 0.9385, 0.08233, 0.9385, 0.08233, 0.9385, 0.001001, 0.9385, 0.001001, 0.9385, 0.001001, 0.9385, 0.001001, 0.9385, 0.08233, 0.9385, 0.08233, 0.9385, 0.08233, 0.9385, 0.08233, 0.9385, 0.499, 0.8343, 0.499, 0.8343, 0.499, 0.8343, 0.499, 0.8343, 0.001001, 0.9385, 0.08233, 0.9385, 0.08233, 0.9385, 0.001001, 0.9385, 0.08233, 0.9385, 0.08233, 0.9385, 0.08233, 0.9385, 0.08233, 0.9385, 0.499, 0.8343, 0.499, 0.8343, 0.499, 0.8343, 0.499, 0.8343, 0.3343, 0.8343, 0.499, 0.8343, 0.499, 0.8343, 0.3343, 0.8343, 0.499, 0.8343, 0.499, 0.8343, 0.499, 0.8343, 0.499, 0.8343, 0.3343, 0.8343, 0.499, 0.8343, 0.499, 0.8343, 0.3343, 0.8343, 0.3343, 0.7907, 0.3343, 0.751, 0.3343, 0.751, 0.3343, 0.7907, 0.874, 0.5823, 0.8343, 0.5823, 0.8343, 0.5823, 0.874, 0.5823, 0.3343, 0.751, 0.3343, 0.751, 0.874, 0.5823, 0.0, 0.0, 0.8343, 0.5823, 0.8343, 0.5823, 0.8343, 0.5823, 0.8343, 0.5823, 0.6677, 0.874, 0.6677, 0.8343, 0.6677, 0.8343, 0.6677, 0.874, 0.8343, 0.5823, 0.8343, 0.5823, 0.8343, 0.5823, 0.8343, 0.5823, 0.3343, 0.7907, 0.3343, 0.751, 0.3343, 0.751, 0.3343, 0.7907, 0.8343, 0.5823, 0.8343, 0.5823, 0.8343, 0.5823, 0.8343, 0.5823, 0.3343, 0.751, 0.0, 0.0, 0.0, 0.0, 0.3343, 0.751, 0.874, 0.5823, 0.8343, 0.5823, 0.8343, 0.5823, 0.874, 0.5823, 0.6677, 0.874, 0.6677, 0.8343, 0.6677, 0.8343, 0.6677, 0.874, 0.0, 0.0, 0.874, 0.5823, 0.874, 0.5823, 0.0, 0.0, 0.3343, 0.751, 0.6677, 0.874, 0.6677, 0.8343, 0.3343, 0.7907])
me_circle_001.use_remesh_preserve_volume = False
me_circle_001.use_remesh_preserve_attributes = False
me_circle_001.use_mirror_vertex_groups = False
me_circle_001.update()

# ---- objects
ob_circle = bpy.data.objects.new('Circle', me_circle_001)

# ---- transforms, parenting, visibility, modifiers, constraints
ob_circle.location = (0.0, 0.0, 0.0)
ob_circle.lineart.crease_threshold = 0.0
_m = ob_circle.modifiers.new('EdgeSplit', 'EDGE_SPLIT')
_m = ob_circle.modifiers.new('Triangulate', 'TRIANGULATE')

# ---- collection membership
col_collection_1.objects.link(ob_circle)

# ---- scene / render settings (as saved in the file)
scene.frame_start = 1; scene.frame_end = 250; scene.frame_set(1)
scene.render.engine = 'BLENDER_EEVEE_NEXT'
scene.render.resolution_percentage = 50
scene.render.dither_intensity = 0.0
scene.cycles.use_denoising = False
scene.cycles.samples = 128
scene.cycles.sampling_pattern = 'TABULATED_SOBOL'
scene.cycles.light_sampling_threshold = 0.0
scene.cycles.use_adaptive_sampling = False
scene.cycles.use_light_tree = False
scene.cycles.blur_glossy = 0.0
scene.cycles.sample_clamp_indirect = 0.0
scene.view_settings.view_transform = 'Standard'
bpy.context.view_layer.update()

# ---- added for rendering (the .blend has no active camera and no usable light): camera, sun
cam_auto = bpy.data.cameras.new('AutoCamera')
cam_auto.lens = 50.0
cam_auto.sensor_width = 36.0
cam_auto.clip_end = 5695.68
ob_auto_camera = bpy.data.objects.new('AutoCamera', cam_auto)
scene.collection.objects.link(ob_auto_camera)
ob_auto_camera.location = (324.542, -436.087, 248.429)
ob_auto_camera.rotation_euler = (1.09748, -7.21219e-08, 0.694738)
scene.camera = ob_auto_camera
light_auto_sun = bpy.data.lights.new('AutoSun', 'SUN')
light_auto_sun.energy = 3.0
light_auto_sun.angle = 0.0523599
ob_auto_sun = bpy.data.objects.new('AutoSun', light_auto_sun)
scene.collection.objects.link(ob_auto_sun)
ob_auto_sun.rotation_euler = (0.872665, 0.174533, 0.523599)
bpy.context.view_layer.update()
